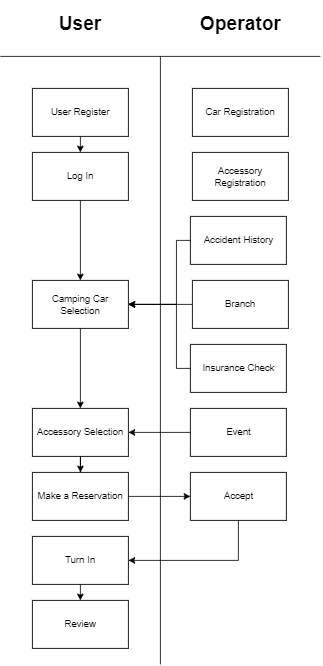

The diagram above was exported from draw.io. Its source (the exported page's mxGraphModel, read from the mxfile embedded in the PNG):
<mxGraphModel dx="1673" dy="820" grid="1" gridSize="10" guides="1" tooltips="1" connect="1" arrows="1" fold="1" page="1" pageScale="1" pageWidth="850" pageHeight="1100" math="0" shadow="0" extFonts="Permanent Marker^https://fonts.googleapis.com/css?family=Permanent+Marker">
  <root>
    <mxCell id="0" />
    <mxCell id="1" parent="0" />
    <mxCell id="hC6xUZKCOczXzHeXFNaJ-20" style="edgeStyle=orthogonalEdgeStyle;rounded=0;orthogonalLoop=1;jettySize=auto;html=1;exitX=0.5;exitY=1;exitDx=0;exitDy=0;entryX=0.5;entryY=0;entryDx=0;entryDy=0;" edge="1" parent="1" source="hC6xUZKCOczXzHeXFNaJ-1" target="hC6xUZKCOczXzHeXFNaJ-2">
      <mxGeometry relative="1" as="geometry" />
    </mxCell>
    <mxCell id="hC6xUZKCOczXzHeXFNaJ-1" value="User Register" style="rounded=0;whiteSpace=wrap;html=1;" vertex="1" parent="1">
      <mxGeometry x="160" y="200" width="120" height="60" as="geometry" />
    </mxCell>
    <mxCell id="hC6xUZKCOczXzHeXFNaJ-21" style="edgeStyle=orthogonalEdgeStyle;rounded=0;orthogonalLoop=1;jettySize=auto;html=1;exitX=0.5;exitY=1;exitDx=0;exitDy=0;" edge="1" parent="1" source="hC6xUZKCOczXzHeXFNaJ-2" target="hC6xUZKCOczXzHeXFNaJ-3">
      <mxGeometry relative="1" as="geometry" />
    </mxCell>
    <mxCell id="hC6xUZKCOczXzHeXFNaJ-2" value="Log In" style="rounded=0;whiteSpace=wrap;html=1;" vertex="1" parent="1">
      <mxGeometry x="160" y="280" width="120" height="60" as="geometry" />
    </mxCell>
    <mxCell id="hC6xUZKCOczXzHeXFNaJ-22" style="edgeStyle=orthogonalEdgeStyle;rounded=0;orthogonalLoop=1;jettySize=auto;html=1;exitX=0.5;exitY=1;exitDx=0;exitDy=0;entryX=0.5;entryY=0;entryDx=0;entryDy=0;" edge="1" parent="1" source="hC6xUZKCOczXzHeXFNaJ-3" target="hC6xUZKCOczXzHeXFNaJ-5">
      <mxGeometry relative="1" as="geometry" />
    </mxCell>
    <mxCell id="hC6xUZKCOczXzHeXFNaJ-3" value="Camping Car Selection" style="rounded=0;whiteSpace=wrap;html=1;" vertex="1" parent="1">
      <mxGeometry x="160" y="440" width="120" height="60" as="geometry" />
    </mxCell>
    <mxCell id="hC6xUZKCOczXzHeXFNaJ-41" style="edgeStyle=orthogonalEdgeStyle;rounded=0;orthogonalLoop=1;jettySize=auto;html=1;entryX=1;entryY=0.5;entryDx=0;entryDy=0;" edge="1" parent="1" source="hC6xUZKCOczXzHeXFNaJ-4" target="hC6xUZKCOczXzHeXFNaJ-3">
      <mxGeometry relative="1" as="geometry">
        <Array as="points">
          <mxPoint x="340" y="550" />
          <mxPoint x="340" y="470" />
        </Array>
      </mxGeometry>
    </mxCell>
    <mxCell id="hC6xUZKCOczXzHeXFNaJ-4" value="Insurance Check" style="rounded=0;whiteSpace=wrap;html=1;" vertex="1" parent="1">
      <mxGeometry x="357.5" y="520" width="120" height="60" as="geometry" />
    </mxCell>
    <mxCell id="hC6xUZKCOczXzHeXFNaJ-34" style="edgeStyle=orthogonalEdgeStyle;rounded=0;orthogonalLoop=1;jettySize=auto;html=1;exitX=0.5;exitY=1;exitDx=0;exitDy=0;" edge="1" parent="1" source="hC6xUZKCOczXzHeXFNaJ-5" target="hC6xUZKCOczXzHeXFNaJ-12">
      <mxGeometry relative="1" as="geometry" />
    </mxCell>
    <mxCell id="hC6xUZKCOczXzHeXFNaJ-5" value="Accessory Selection" style="rounded=0;whiteSpace=wrap;html=1;" vertex="1" parent="1">
      <mxGeometry x="160" y="600" width="120" height="60" as="geometry" />
    </mxCell>
    <mxCell id="hC6xUZKCOczXzHeXFNaJ-40" style="edgeStyle=orthogonalEdgeStyle;rounded=0;orthogonalLoop=1;jettySize=auto;html=1;entryX=1;entryY=0.5;entryDx=0;entryDy=0;" edge="1" parent="1" source="hC6xUZKCOczXzHeXFNaJ-6" target="hC6xUZKCOczXzHeXFNaJ-3">
      <mxGeometry relative="1" as="geometry">
        <Array as="points">
          <mxPoint x="340" y="390" />
          <mxPoint x="340" y="470" />
        </Array>
      </mxGeometry>
    </mxCell>
    <mxCell id="hC6xUZKCOczXzHeXFNaJ-6" value="Accident History" style="rounded=0;whiteSpace=wrap;html=1;" vertex="1" parent="1">
      <mxGeometry x="357.5" y="360" width="120" height="60" as="geometry" />
    </mxCell>
    <mxCell id="hC6xUZKCOczXzHeXFNaJ-37" style="edgeStyle=orthogonalEdgeStyle;rounded=0;orthogonalLoop=1;jettySize=auto;html=1;entryX=1;entryY=0.5;entryDx=0;entryDy=0;" edge="1" parent="1" source="hC6xUZKCOczXzHeXFNaJ-7" target="hC6xUZKCOczXzHeXFNaJ-5">
      <mxGeometry relative="1" as="geometry" />
    </mxCell>
    <mxCell id="hC6xUZKCOczXzHeXFNaJ-7" value="Event" style="rounded=0;whiteSpace=wrap;html=1;" vertex="1" parent="1">
      <mxGeometry x="357.5" y="600" width="120" height="60" as="geometry" />
    </mxCell>
    <mxCell id="hC6xUZKCOczXzHeXFNaJ-38" style="edgeStyle=orthogonalEdgeStyle;rounded=0;orthogonalLoop=1;jettySize=auto;html=1;exitX=0;exitY=0.5;exitDx=0;exitDy=0;entryX=1;entryY=0.5;entryDx=0;entryDy=0;" edge="1" parent="1" source="hC6xUZKCOczXzHeXFNaJ-8" target="hC6xUZKCOczXzHeXFNaJ-3">
      <mxGeometry relative="1" as="geometry" />
    </mxCell>
    <mxCell id="hC6xUZKCOczXzHeXFNaJ-8" value="Branch" style="rounded=0;whiteSpace=wrap;html=1;" vertex="1" parent="1">
      <mxGeometry x="360" y="440" width="120" height="60" as="geometry" />
    </mxCell>
    <mxCell id="hC6xUZKCOczXzHeXFNaJ-9" value="Review" style="rounded=0;whiteSpace=wrap;html=1;" vertex="1" parent="1">
      <mxGeometry x="160" y="840" width="120" height="60" as="geometry" />
    </mxCell>
    <mxCell id="hC6xUZKCOczXzHeXFNaJ-10" value="Car Registration" style="rounded=0;whiteSpace=wrap;html=1;" vertex="1" parent="1">
      <mxGeometry x="360" y="200" width="120" height="60" as="geometry" />
    </mxCell>
    <mxCell id="hC6xUZKCOczXzHeXFNaJ-11" value="Accessory Registration" style="rounded=0;whiteSpace=wrap;html=1;" vertex="1" parent="1">
      <mxGeometry x="360" y="280" width="120" height="60" as="geometry" />
    </mxCell>
    <mxCell id="hC6xUZKCOczXzHeXFNaJ-36" style="edgeStyle=orthogonalEdgeStyle;rounded=0;orthogonalLoop=1;jettySize=auto;html=1;entryX=0;entryY=0.5;entryDx=0;entryDy=0;" edge="1" parent="1" source="hC6xUZKCOczXzHeXFNaJ-12" target="hC6xUZKCOczXzHeXFNaJ-13">
      <mxGeometry relative="1" as="geometry" />
    </mxCell>
    <mxCell id="hC6xUZKCOczXzHeXFNaJ-12" value="Make a Reservation" style="rounded=0;whiteSpace=wrap;html=1;" vertex="1" parent="1">
      <mxGeometry x="160" y="680" width="120" height="60" as="geometry" />
    </mxCell>
    <mxCell id="hC6xUZKCOczXzHeXFNaJ-31" style="edgeStyle=orthogonalEdgeStyle;rounded=0;orthogonalLoop=1;jettySize=auto;html=1;exitX=0.5;exitY=1;exitDx=0;exitDy=0;entryX=1;entryY=0.5;entryDx=0;entryDy=0;" edge="1" parent="1" source="hC6xUZKCOczXzHeXFNaJ-13" target="hC6xUZKCOczXzHeXFNaJ-14">
      <mxGeometry relative="1" as="geometry" />
    </mxCell>
    <mxCell id="hC6xUZKCOczXzHeXFNaJ-13" value="Accept" style="rounded=0;whiteSpace=wrap;html=1;" vertex="1" parent="1">
      <mxGeometry x="357.5" y="680" width="120" height="60" as="geometry" />
    </mxCell>
    <mxCell id="hC6xUZKCOczXzHeXFNaJ-32" style="edgeStyle=orthogonalEdgeStyle;rounded=0;orthogonalLoop=1;jettySize=auto;html=1;exitX=0.5;exitY=1;exitDx=0;exitDy=0;entryX=0.5;entryY=0;entryDx=0;entryDy=0;" edge="1" parent="1" source="hC6xUZKCOczXzHeXFNaJ-14" target="hC6xUZKCOczXzHeXFNaJ-9">
      <mxGeometry relative="1" as="geometry" />
    </mxCell>
    <mxCell id="hC6xUZKCOczXzHeXFNaJ-14" value="Turn In" style="rounded=0;whiteSpace=wrap;html=1;" vertex="1" parent="1">
      <mxGeometry x="160" y="760" width="120" height="60" as="geometry" />
    </mxCell>
    <mxCell id="hC6xUZKCOczXzHeXFNaJ-15" value="&lt;h1&gt;User&lt;/h1&gt;" style="text;html=1;strokeColor=none;fillColor=none;spacing=5;spacingTop=-20;whiteSpace=wrap;overflow=hidden;rounded=0;align=center;" vertex="1" parent="1">
      <mxGeometry x="185" y="100" width="70" height="40" as="geometry" />
    </mxCell>
    <mxCell id="hC6xUZKCOczXzHeXFNaJ-16" value="&lt;h1&gt;Operator&lt;/h1&gt;" style="text;html=1;strokeColor=none;fillColor=none;spacing=5;spacingTop=-20;whiteSpace=wrap;overflow=hidden;rounded=0;align=center;" vertex="1" parent="1">
      <mxGeometry x="362.5" y="100" width="115" height="40" as="geometry" />
    </mxCell>
    <mxCell id="hC6xUZKCOczXzHeXFNaJ-17" value="" style="endArrow=none;html=1;rounded=0;" edge="1" parent="1">
      <mxGeometry width="50" height="50" relative="1" as="geometry">
        <mxPoint x="120" y="160" as="sourcePoint" />
        <mxPoint x="520" y="160" as="targetPoint" />
      </mxGeometry>
    </mxCell>
    <mxCell id="hC6xUZKCOczXzHeXFNaJ-18" value="" style="endArrow=none;html=1;rounded=0;" edge="1" parent="1">
      <mxGeometry width="50" height="50" relative="1" as="geometry">
        <mxPoint x="320" y="920" as="sourcePoint" />
        <mxPoint x="320" y="160" as="targetPoint" />
      </mxGeometry>
    </mxCell>
  </root>
</mxGraphModel>